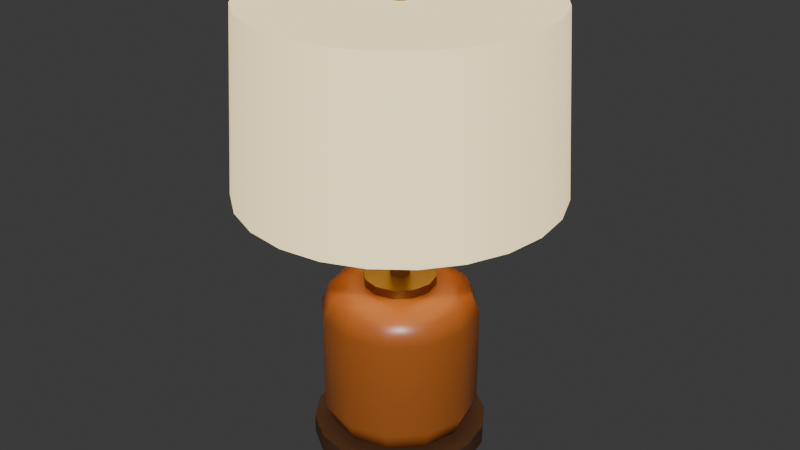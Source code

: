 # Source: lamp.blend  (saved by Blender 5.2.45; exported with 4.5.12 LTS)
import bpy
from mathutils import Matrix  # noqa: F401  (used for matrix-valued properties, if any)

bpy.ops.wm.read_factory_settings(use_empty=True)
scene = bpy.context.scene
scene.name = 'Scene'

# ---- materials (node trees are filled in below, after node groups)
mat_m_wood_dark = bpy.data.materials.new('M_Wood_Dark')
mat_m_wood_dark.diffuse_color = (0.06848, 0.02732, 0.009721, 1.0)
mat_m_ceramic_amber = bpy.data.materials.new('M_Ceramic_Amber')
mat_m_ceramic_amber.diffuse_color = (0.3564, 0.1022, 0.01938, 1.0)
mat_m_brass = bpy.data.materials.new('M_Brass')
mat_m_brass.diffuse_color = (0.3231, 0.1981, 0.04971, 1.0)
mat_m_shade_cream = bpy.data.materials.new('M_Shade_Cream')
mat_m_shade_cream.diffuse_color = (0.8714, 0.7157, 0.3916, 1.0)

# ---- material node trees
mat_m_wood_dark.use_nodes = True; mat_m_wood_dark.node_tree.nodes.clear()
_N = mat_m_wood_dark.node_tree.nodes; _L = mat_m_wood_dark.node_tree.links
n0 = _N.new('ShaderNodeBsdfPrincipled'); n0.name = 'Principled BSDF'; n0.location = (-200, 100)
n0.inputs[0].default_value = (0.06848, 0.02732, 0.009721, 1.0)
n0.inputs[2].default_value = 0.6
n0.inputs[10].default_value = 0.005
n1 = _N.new('ShaderNodeOutputMaterial'); n1.name = 'Material Output'; n1.location = (200, 100)
_L.new(n0.outputs[0], n1.inputs[0])
n1.is_active_output = True
mat_m_ceramic_amber.use_nodes = True; mat_m_ceramic_amber.node_tree.nodes.clear()
_N = mat_m_ceramic_amber.node_tree.nodes; _L = mat_m_ceramic_amber.node_tree.links
n0 = _N.new('ShaderNodeBsdfPrincipled'); n0.name = 'Principled BSDF'; n0.location = (-200, 100)
n0.inputs[0].default_value = (0.3564, 0.1022, 0.01938, 1.0)
n0.inputs[2].default_value = 0.35
n0.inputs[10].default_value = 0.005
n1 = _N.new('ShaderNodeOutputMaterial'); n1.name = 'Material Output'; n1.location = (200, 100)
_L.new(n0.outputs[0], n1.inputs[0])
n1.is_active_output = True
mat_m_brass.use_nodes = True; mat_m_brass.node_tree.nodes.clear()
_N = mat_m_brass.node_tree.nodes; _L = mat_m_brass.node_tree.links
n0 = _N.new('ShaderNodeBsdfPrincipled'); n0.name = 'Principled BSDF'; n0.location = (-200, 100)
n0.inputs[0].default_value = (0.3231, 0.1981, 0.04971, 1.0)
n0.inputs[1].default_value = 1.0
n0.inputs[2].default_value = 0.4
n0.inputs[10].default_value = 0.005
n1 = _N.new('ShaderNodeOutputMaterial'); n1.name = 'Material Output'; n1.location = (200, 100)
_L.new(n0.outputs[0], n1.inputs[0])
n1.is_active_output = True
mat_m_shade_cream.use_nodes = True; mat_m_shade_cream.node_tree.nodes.clear()
_N = mat_m_shade_cream.node_tree.nodes; _L = mat_m_shade_cream.node_tree.links
n0 = _N.new('ShaderNodeBsdfPrincipled'); n0.name = 'Principled BSDF'; n0.location = (-200, 100)
n0.inputs[0].default_value = (0.8714, 0.7157, 0.3916, 1.0)
n0.inputs[2].default_value = 0.8
n0.inputs[10].default_value = 0.005
n0.inputs[27].default_value = (0.8714, 0.7157, 0.3916, 1.0)
n0.inputs[28].default_value = 1.0
n1 = _N.new('ShaderNodeOutputMaterial'); n1.name = 'Material Output'; n1.location = (200, 100)
_L.new(n0.outputs[0], n1.inputs[0])
n1.is_active_output = True

# ---- world
world_world = bpy.data.worlds.new('World'); scene.world = world_world
world_world.use_nodes = True; world_world.node_tree.nodes.clear()
_N = world_world.node_tree.nodes; _L = world_world.node_tree.links
n0 = _N.new('ShaderNodeOutputWorld'); n0.name = 'World Output'; n0.location = (200, 100)
n1 = _N.new('ShaderNodeBackground'); n1.name = 'Background'; n1.location = (-200, 100)
n1.inputs[0].default_value = (0.05088, 0.05088, 0.05088, 1.0)
_L.new(n1.outputs[0], n0.inputs[0])
n0.is_active_output = True
world_world.color = (0.05088, 0.05088, 0.05088)
world_world.sun_shadow_jitter_overblur = 0.0

# ---- meshes
me_lp_foot = bpy.data.meshes.new('LP_Foot')
me_lp_foot.from_pydata([(0.0, 0.078, 0.0), (0.0, 0.078, 0.018), (0.02985, 0.07206, 0.0), (0.02985, 0.07206, 0.018), (0.05515, 0.05515, 0.0), (0.05515, 0.05515, 0.018), (0.07206, 0.02985, 0.0), (0.07206, 0.02985, 0.018), (0.078, 0.0, 0.0), (0.078, 0.0, 0.018), (0.07206, -0.02985, 0.0), (0.07206, -0.02985, 0.018), (0.05515, -0.05515, 0.0), (0.05515, -0.05515, 0.018), (0.02985, -0.07206, 0.0), (0.02985, -0.07206, 0.018), (0.0, -0.078, 0.0), (0.0, -0.078, 0.018), (-0.02985, -0.07206, 0.0), (-0.02985, -0.07206, 0.018), (-0.05515, -0.05515, 0.0), (-0.05515, -0.05515, 0.018), (-0.07206, -0.02985, 0.0), (-0.07206, -0.02985, 0.018), (-0.078, 0.0, 0.0), (-0.078, 0.0, 0.018), (-0.07206, 0.02985, 0.0), (-0.07206, 0.02985, 0.018), (-0.05515, 0.05515, 0.0), (-0.05515, 0.05515, 0.018), (-0.02985, 0.07206, 0.0), (-0.02985, 0.07206, 0.018)], [], [(0, 1, 3, 2), (2, 3, 5, 4), (4, 5, 7, 6), (6, 7, 9, 8), (8, 9, 11, 10), (10, 11, 13, 12), (12, 13, 15, 14), (14, 15, 17, 16), (16, 17, 19, 18), (18, 19, 21, 20), (20, 21, 23, 22), (22, 23, 25, 24), (24, 25, 27, 26), (26, 27, 29, 28), (3, 1, 31, 29, 27, 25, 23, 21, 19, 17, 15, 13, 11, 9, 7, 5), (28, 29, 31, 30), (30, 31, 1, 0), (0, 2, 4, 6, 8, 10, 12, 14, 16, 18, 20, 22, 24, 26, 28, 30)])
me_lp_foot.polygons.foreach_set('use_smooth', [True] * 18)
_k = set([(0, 2), (0, 30), (1, 3), (1, 31), (2, 4), (3, 5), (4, 6), (5, 7), (6, 8), (7, 9), (8, 10), (9, 11), (10, 12), (11, 13), (12, 14), (13, 15), (14, 16), (15, 17), (16, 18), (17, 19), (18, 20), (19, 21), (20, 22), (21, 23), (22, 24), (23, 25), (24, 26), (25, 27), (26, 28), (27, 29), (28, 30), (29, 31)])
me_lp_foot.attributes.new('sharp_edge', 'BOOLEAN', 'EDGE').data.foreach_set('value', [ (min(e.vertices), max(e.vertices)) in _k for e in me_lp_foot.edges])
me_lp_foot.materials.append(mat_m_wood_dark)
me_lp_foot.update()
me_lp_foot.normals_split_custom_set([tuple(v) for v in zip(*[iter([0.0, 1.0, 0.0, 0.0, 1.0, 0.0, 0.3827, 0.9239, 0.0, 0.3827, 0.9239, 0.0, 0.3827, 0.9239, 0.0, 0.3827, 0.9239, 0.0, 0.7071, 0.7071, 0.0, 0.7071, 0.7071, 0.0, 0.7071, 0.7071, 0.0, 0.7071, 0.7071, 0.0, 0.9239, 0.3827, 0.0, 0.9239, 0.3827, 0.0, 0.9239, 0.3827, 0.0, 0.9239, 0.3827, 0.0, 1.0, 0.0, 0.0, 1.0, 0.0, 0.0, 1.0, 0.0, 0.0, 1.0, 0.0, 0.0, 0.9239, -0.3827, 0.0, 0.9239, -0.3827, 0.0, 0.9239, -0.3827, 0.0, 0.9239, -0.3827, 0.0, 0.7071, -0.7071, 0.0, 0.7071, -0.7071, 0.0, 0.7071, -0.7071, 0.0, 0.7071, -0.7071, 0.0, 0.3827, -0.9239, 0.0, 0.3827, -0.9239, 0.0, 0.3827, -0.9239, 0.0, 0.3827, -0.9239, 0.0, 0.0, -1.0, 0.0, 0.0, -1.0, 0.0, 0.0, -1.0, 0.0, 0.0, -1.0, 0.0, -0.3827, -0.9239, 0.0, -0.3827, -0.9239, 0.0, -0.3827, -0.9239, 0.0, -0.3827, -0.9239, 0.0, -0.7071, -0.7071, 0.0, -0.7071, -0.7071, 0.0, -0.7071, -0.7071, 0.0, -0.7071, -0.7071, 0.0, -0.9239, -0.3827, 0.0, -0.9239, -0.3827, 0.0, -0.9239, -0.3827, 0.0, -0.9239, -0.3827, 0.0, -1.0, 0.0, 0.0, -1.0, 0.0, 0.0, -1.0, 0.0, 0.0, -1.0, 0.0, 0.0, -0.9239, 0.3827, 0.0, -0.9239, 0.3827, 0.0, -0.9239, 0.3827, 0.0, -0.9239, 0.3827, 0.0, -0.7071, 0.7071, 0.0, -0.7071, 0.7071, 0.0, 0.0, 0.0, 1.0, 0.0, 0.0, 1.0, 0.0, 0.0, 1.0, 0.0, 0.0, 1.0, 0.0, 0.0, 1.0, 0.0, 0.0, 1.0, 0.0, 0.0, 1.0, 0.0, 0.0, 1.0, 0.0, 0.0, 1.0, 0.0, 0.0, 1.0, 0.0, 0.0, 1.0, 0.0, 0.0, 1.0, 0.0, 0.0, 1.0, 0.0, 0.0, 1.0, 0.0, 0.0, 1.0, 0.0, 0.0, 1.0, -0.7071, 0.7071, 0.0, -0.7071, 0.7071, 0.0, -0.3827, 0.9239, 0.0, -0.3827, 0.9239, 0.0, -0.3827, 0.9239, 0.0, -0.3827, 0.9239, 0.0, 0.0, 1.0, 0.0, 0.0, 1.0, 0.0, 0.0, 0.0, -1.0, 0.0, 0.0, -1.0, 0.0, 0.0, -1.0, 0.0, 0.0, -1.0, 0.0, 0.0, -1.0, 0.0, 0.0, -1.0, 0.0, 0.0, -1.0, 0.0, 0.0, -1.0, 0.0, 0.0, -1.0, 0.0, 0.0, -1.0, 0.0, 0.0, -1.0, 0.0, 0.0, -1.0, 0.0, 0.0, -1.0, 0.0, 0.0, -1.0, 0.0, 0.0, -1.0, 0.0, 0.0, -1.0])] * 3)])
me_lp_base = bpy.data.meshes.new('LP_Base')
me_lp_base.from_pydata([(0.0, 0.07, 0.025), (4.657e-10, 0.04412, 0.0), (1.746e-10, 0.06242, 0.007322), (-4.657e-10, 0.04412, 0.14), (0.0, 0.07, 0.115), (-1.746e-10, 0.06242, 0.1327), (0.02206, 0.03821, 0.0), (0.035, 0.06062, 0.025), (0.03121, 0.05406, 0.007322), (0.02206, 0.03821, 0.14), (0.035, 0.06062, 0.115), (0.03121, 0.05406, 0.1327), (0.03821, 0.02206, 0.0), (0.06062, 0.035, 0.025), (0.05406, 0.03121, 0.007322), (0.03821, 0.02206, 0.14), (0.06062, 0.035, 0.115), (0.05406, 0.03121, 0.1327), (0.04412, -4.657e-10, 0.0), (0.07, 0.0, 0.025), (0.06242, -1.746e-10, 0.007322), (0.04412, 4.657e-10, 0.14), (0.07, 0.0, 0.115), (0.06242, 1.746e-10, 0.1327), (0.03821, -0.02206, 0.0), (0.06062, -0.035, 0.025), (0.05406, -0.03121, 0.007322), (0.03821, -0.02206, 0.14), (0.06062, -0.035, 0.115), (0.05406, -0.03121, 0.1327), (0.02206, -0.03821, 0.0), (0.035, -0.06062, 0.025), (0.03121, -0.05406, 0.007322), (0.02206, -0.03821, 0.14), (0.035, -0.06062, 0.115), (0.03121, -0.05406, 0.1327), (-4.657e-10, -0.04412, 0.0), (0.0, -0.07, 0.025), (-1.746e-10, -0.06242, 0.007322), (4.657e-10, -0.04412, 0.14), (0.0, -0.07, 0.115), (1.746e-10, -0.06242, 0.1327), (-0.02206, -0.03821, 0.0), (-0.035, -0.06062, 0.025), (-0.03121, -0.05406, 0.007322), (-0.02206, -0.03821, 0.14), (-0.035, -0.06062, 0.115), (-0.03121, -0.05406, 0.1327), (-0.03821, -0.02206, 0.0), (-0.06062, -0.035, 0.025), (-0.05406, -0.03121, 0.007322), (-0.03821, -0.02206, 0.14), (-0.06062, -0.035, 0.115), (-0.05406, -0.03121, 0.1327), (-0.04412, 4.657e-10, 0.0), (-0.07, 0.0, 0.025), (-0.06242, 1.746e-10, 0.007322), (-0.04412, -4.657e-10, 0.14), (-0.07, 0.0, 0.115), (-0.06242, -1.746e-10, 0.1327), (-0.03821, 0.02206, 0.0), (-0.06062, 0.035, 0.025), (-0.05406, 0.03121, 0.007322), (-0.03821, 0.02206, 0.14), (-0.06062, 0.035, 0.115), (-0.05406, 0.03121, 0.1327), (-0.02206, 0.03821, 0.0), (-0.035, 0.06062, 0.025), (-0.03121, 0.05406, 0.007322), (-0.02206, 0.03821, 0.14), (-0.035, 0.06062, 0.115), (-0.03121, 0.05406, 0.1327)], [], [(32, 38, 36, 30), (22, 16, 17, 23), (40, 34, 35, 41), (14, 20, 18, 12), (35, 29, 27, 33), (13, 19, 20, 14), (34, 28, 29, 35), (17, 11, 9, 15), (26, 32, 30, 24), (16, 10, 11, 17), (25, 31, 32, 26), (8, 14, 12, 6), (29, 23, 21, 27), (7, 13, 14, 8), (28, 22, 23, 29), (11, 5, 3, 9), (20, 26, 24, 18), (10, 4, 5, 11), (19, 25, 26, 20), (2, 8, 6, 1), (0, 7, 8, 2), (31, 37, 38, 32), (23, 17, 15, 21), (41, 35, 33, 39), (37, 43, 44, 38), (38, 44, 42, 36), (46, 40, 41, 47), (47, 41, 39, 45), (43, 49, 50, 44), (44, 50, 48, 42), (52, 46, 47, 53), (53, 47, 45, 51), (49, 55, 56, 50), (50, 56, 54, 48), (58, 52, 53, 59), (59, 53, 51, 57), (55, 61, 62, 56), (56, 62, 60, 54), (64, 58, 59, 65), (65, 59, 57, 63), (61, 67, 68, 62), (62, 68, 66, 60), (70, 64, 65, 71), (71, 65, 63, 69), (67, 0, 2, 68), (68, 2, 1, 66), (4, 70, 71, 5), (5, 71, 69, 3), (1, 6, 12, 18, 24, 30, 36, 42, 48, 54, 60, 66), (0, 4, 10, 7), (67, 70, 4, 0), (9, 3, 69, 63, 57, 51, 45, 39, 33, 27, 21, 15), (7, 10, 16, 13), (13, 16, 22, 19), (19, 22, 28, 25), (25, 28, 34, 31), (31, 34, 40, 37), (37, 40, 46, 43), (43, 46, 52, 49), (49, 52, 58, 55), (55, 58, 64, 61), (61, 64, 70, 67)])
me_lp_base.polygons.foreach_set('use_smooth', [True] * 62)
me_lp_base.materials.append(mat_m_ceramic_amber)
me_lp_base.update()
me_lp_base.normals_split_custom_set([tuple(v) for v in zip(*[iter([0.3632, -0.629, -0.6874, -1.921e-08, -0.7263, -0.6874, 6.299e-06, -0.0572, -0.9984, 0.02862, -0.04953, -0.9984, 0.9977, -2.584e-06, 0.06707, 0.8641, 0.4989, 0.06707, 0.629, 0.3632, 0.6874, 0.7263, -2.725e-07, 0.6874, -2.563e-06, -0.9977, 0.06707, 0.4989, -0.8641, 0.06707, 0.3631, -0.629, 0.6874, -2.234e-07, -0.7263, 0.6874, 0.629, 0.3632, -0.6874, 0.7263, -4.441e-11, -0.6874, 0.0572, 6.311e-06, -0.9984, 0.04953, 0.02862, -0.9984, 0.3631, -0.629, 0.6874, 0.629, -0.3632, 0.6874, 0.04954, -0.02861, 0.9984, 0.02859, -0.04955, 0.9984, 0.8641, 0.4989, -0.06707, 0.9977, -1.235e-05, -0.06707, 0.7263, -4.441e-11, -0.6874, 0.629, 0.3632, -0.6874, 0.4989, -0.8641, 0.06707, 0.8641, -0.4989, 0.06707, 0.629, -0.3632, 0.6874, 0.3631, -0.629, 0.6874, 0.629, 0.3632, 0.6874, 0.3632, 0.629, 0.6874, 0.02861, 0.04954, 0.9984, 0.04955, 0.02859, 0.9984, 0.629, -0.3632, -0.6873, 0.3632, -0.629, -0.6874, 0.02862, -0.04953, -0.9984, 0.04956, -0.02856, -0.9984, 0.8641, 0.4989, 0.06707, 0.4989, 0.8641, 0.06707, 0.3632, 0.629, 0.6874, 0.629, 0.3632, 0.6874, 0.8641, -0.4989, -0.06707, 0.4989, -0.8641, -0.06707, 0.3632, -0.629, -0.6874, 0.629, -0.3632, -0.6873, 0.3631, 0.629, -0.6874, 0.629, 0.3632, -0.6874, 0.04953, 0.02862, -0.9984, 0.02856, 0.04956, -0.9984, 0.629, -0.3632, 0.6874, 0.7263, -2.725e-07, 0.6874, 0.0572, -6.307e-06, 0.9984, 0.04954, -0.02861, 0.9984, 0.4989, 0.8641, -0.06707, 0.8641, 0.4989, -0.06707, 0.629, 0.3632, -0.6874, 0.3631, 0.629, -0.6874, 0.8641, -0.4989, 0.06707, 0.9977, -2.584e-06, 0.06707, 0.7263, -2.725e-07, 0.6874, 0.629, -0.3632, 0.6874, 0.3632, 0.629, 0.6874, -3.838e-08, 0.7263, 0.6874, 6.255e-06, 0.0572, 0.9984, 0.02861, 0.04954, 0.9984, 0.7263, -4.441e-11, -0.6874, 0.629, -0.3632, -0.6873, 0.04956, -0.02856, -0.9984, 0.0572, 6.311e-06, -0.9984, 0.4989, 0.8641, 0.06707, -1.237e-05, 0.9977, 0.06707, -3.838e-08, 0.7263, 0.6874, 0.3632, 0.629, 0.6874, 0.9977, -1.235e-05, -0.06707, 0.8641, -0.4989, -0.06707, 0.629, -0.3632, -0.6873, 0.7263, -4.441e-11, -0.6874, -2.015e-07, 0.7263, -0.6874, 0.3631, 0.629, -0.6874, 0.02856, 0.04956, -0.9984, -4.686e-05, 0.0572, -0.9984, -2.577e-06, 0.9977, -0.06707, 0.4989, 0.8641, -0.06707, 0.3631, 0.629, -0.6874, -2.015e-07, 0.7263, -0.6874, 0.4989, -0.8641, -0.06707, -1.235e-05, -0.9977, -0.06707, -1.921e-08, -0.7263, -0.6874, 0.3632, -0.629, -0.6874, 0.7263, -2.725e-07, 0.6874, 0.629, 0.3632, 0.6874, 0.04955, 0.02859, 0.9984, 0.0572, -6.307e-06, 0.9984, -2.234e-07, -0.7263, 0.6874, 0.3631, -0.629, 0.6874, 0.02859, -0.04955, 0.9984, -1.568e-05, -0.0572, 0.9984, -1.235e-05, -0.9977, -0.06707, -0.4989, -0.8641, -0.06707, -0.3632, -0.629, -0.6874, -1.921e-08, -0.7263, -0.6874, -1.921e-08, -0.7263, -0.6874, -0.3632, -0.629, -0.6874, -0.0286, -0.04954, -0.9984, 6.299e-06, -0.0572, -0.9984, -0.4989, -0.8641, 0.06707, -2.563e-06, -0.9977, 0.06707, -2.234e-07, -0.7263, 0.6874, -0.3631, -0.629, 0.6874, -0.3631, -0.629, 0.6874, -2.234e-07, -0.7263, 0.6874, -1.568e-05, -0.0572, 0.9984, -0.02864, -0.04952, 0.9984, -0.4989, -0.8641, -0.06707, -0.8641, -0.4989, -0.06707, -0.629, -0.3632, -0.6874, -0.3632, -0.629, -0.6874, -0.3632, -0.629, -0.6874, -0.629, -0.3632, -0.6874, -0.04954, -0.02861, -0.9984, -0.0286, -0.04954, -0.9984, -0.8641, -0.4989, 0.06707, -0.4989, -0.8641, 0.06707, -0.3631, -0.629, 0.6874, -0.629, -0.3632, 0.6874, -0.629, -0.3632, 0.6874, -0.3631, -0.629, 0.6874, -0.02864, -0.04952, 0.9984, -0.04955, -0.02859, 0.9984, -0.8641, -0.4989, -0.06707, -0.9977, 1.235e-05, -0.06707, -0.7263, 2.14e-07, -0.6874, -0.629, -0.3632, -0.6874, -0.629, -0.3632, -0.6874, -0.7263, 2.14e-07, -0.6874, -0.0572, -6.311e-06, -0.9984, -0.04954, -0.02861, -0.9984, -0.9977, 2.584e-06, 0.06707, -0.8641, -0.4989, 0.06707, -0.629, -0.3632, 0.6874, -0.7263, 2.725e-07, 0.6874, -0.7263, 2.725e-07, 0.6874, -0.629, -0.3632, 0.6874, -0.04955, -0.02859, 0.9984, -0.0572, 1.563e-05, 0.9984, -0.9977, 1.235e-05, -0.06707, -0.8641, 0.4989, -0.06707, -0.629, 0.3632, -0.6873, -0.7263, 2.14e-07, -0.6874, -0.7263, 2.14e-07, -0.6874, -0.629, 0.3632, -0.6873, -0.04954, 0.0286, -0.9984, -0.0572, -6.311e-06, -0.9984, -0.8641, 0.4989, 0.06707, -0.9977, 2.584e-06, 0.06707, -0.7263, 2.725e-07, 0.6874, -0.629, 0.3632, 0.6874, -0.629, 0.3632, 0.6874, -0.7263, 2.725e-07, 0.6874, -0.0572, 1.563e-05, 0.9984, -0.04956, 0.02856, 0.9984, -0.8641, 0.4989, -0.06707, -0.4989, 0.8641, -0.06707, -0.3632, 0.629, -0.6874, -0.629, 0.3632, -0.6873, -0.629, 0.3632, -0.6873, -0.3632, 0.629, -0.6874, -0.02861, 0.04954, -0.9984, -0.04954, 0.0286, -0.9984, -0.4989, 0.8641, 0.06707, -0.8641, 0.4989, 0.06707, -0.629, 0.3632, 0.6874, -0.3632, 0.629, 0.6874, -0.3632, 0.629, 0.6874, -0.629, 0.3632, 0.6874, -0.04956, 0.02856, 0.9984, -0.02859, 0.04955, 0.9984, -0.4989, 0.8641, -0.06707, -2.577e-06, 0.9977, -0.06707, -2.015e-07, 0.7263, -0.6874, -0.3632, 0.629, -0.6874, -0.3632, 0.629, -0.6874, -2.015e-07, 0.7263, -0.6874, -4.686e-05, 0.0572, -0.9984, -0.02861, 0.04954, -0.9984, -1.237e-05, 0.9977, 0.06707, -0.4989, 0.8641, 0.06707, -0.3632, 0.629, 0.6874, -3.838e-08, 0.7263, 0.6874, -3.838e-08, 0.7263, 0.6874, -0.3632, 0.629, 0.6874, -0.02859, 0.04955, 0.9984, 6.255e-06, 0.0572, 0.9984, -4.686e-05, 0.0572, -0.9984, 0.02856, 0.04956, -0.9984, 0.04953, 0.02862, -0.9984, 0.0572, 6.311e-06, -0.9984, 0.04956, -0.02856, -0.9984, 0.02862, -0.04953, -0.9984, 6.299e-06, -0.0572, -0.9984, -0.0286, -0.04954, -0.9984, -0.04954, -0.02861, -0.9984, -0.0572, -6.311e-06, -0.9984, -0.04954, 0.0286, -0.9984, -0.02861, 0.04954, -0.9984, -2.577e-06, 0.9977, -0.06707, -1.237e-05, 0.9977, 0.06707, 0.4989, 0.8641, 0.06707, 0.4989, 0.8641, -0.06707, -0.4989, 0.8641, -0.06707, -0.4989, 0.8641, 0.06707, -1.237e-05, 0.9977, 0.06707, -2.577e-06, 0.9977, -0.06707, 0.02861, 0.04954, 0.9984, 6.255e-06, 0.0572, 0.9984, -0.02859, 0.04955, 0.9984, -0.04956, 0.02856, 0.9984, -0.0572, 1.563e-05, 0.9984, -0.04955, -0.02859, 0.9984, -0.02864, -0.04952, 0.9984, -1.568e-05, -0.0572, 0.9984, 0.02859, -0.04955, 0.9984, 0.04954, -0.02861, 0.9984, 0.0572, -6.307e-06, 0.9984, 0.04955, 0.02859, 0.9984, 0.4989, 0.8641, -0.06707, 0.4989, 0.8641, 0.06707, 0.8641, 0.4989, 0.06707, 0.8641, 0.4989, -0.06707, 0.8641, 0.4989, -0.06707, 0.8641, 0.4989, 0.06707, 0.9977, -2.584e-06, 0.06707, 0.9977, -1.235e-05, -0.06707, 0.9977, -1.235e-05, -0.06707, 0.9977, -2.584e-06, 0.06707, 0.8641, -0.4989, 0.06707, 0.8641, -0.4989, -0.06707, 0.8641, -0.4989, -0.06707, 0.8641, -0.4989, 0.06707, 0.4989, -0.8641, 0.06707, 0.4989, -0.8641, -0.06707, 0.4989, -0.8641, -0.06707, 0.4989, -0.8641, 0.06707, -2.563e-06, -0.9977, 0.06707, -1.235e-05, -0.9977, -0.06707, -1.235e-05, -0.9977, -0.06707, -2.563e-06, -0.9977, 0.06707, -0.4989, -0.8641, 0.06707, -0.4989, -0.8641, -0.06707, -0.4989, -0.8641, -0.06707, -0.4989, -0.8641, 0.06707, -0.8641, -0.4989, 0.06707, -0.8641, -0.4989, -0.06707, -0.8641, -0.4989, -0.06707, -0.8641, -0.4989, 0.06707, -0.9977, 2.584e-06, 0.06707, -0.9977, 1.235e-05, -0.06707, -0.9977, 1.235e-05, -0.06707, -0.9977, 2.584e-06, 0.06707, -0.8641, 0.4989, 0.06707, -0.8641, 0.4989, -0.06707, -0.8641, 0.4989, -0.06707, -0.8641, 0.4989, 0.06707, -0.4989, 0.8641, 0.06707, -0.4989, 0.8641, -0.06707])] * 3)])
me_lp_collar = bpy.data.meshes.new('LP_Collar')
me_lp_collar.from_pydata([(0.0, 0.032, 0.0), (0.0, 0.032, 0.008), (0.016, 0.02771, 0.0), (0.016, 0.02771, 0.008), (0.02771, 0.016, 0.0), (0.02771, 0.016, 0.008), (0.032, 0.0, 0.0), (0.032, 0.0, 0.008), (0.02771, -0.016, 0.0), (0.02771, -0.016, 0.008), (0.016, -0.02771, 0.0), (0.016, -0.02771, 0.008), (0.0, -0.032, 0.0), (0.0, -0.032, 0.008), (-0.016, -0.02771, 0.0), (-0.016, -0.02771, 0.008), (-0.02771, -0.016, 0.0), (-0.02771, -0.016, 0.008), (-0.032, 0.0, 0.0), (-0.032, 0.0, 0.008), (-0.02771, 0.016, 0.0), (-0.02771, 0.016, 0.008), (-0.016, 0.02771, 0.0), (-0.016, 0.02771, 0.008)], [], [(0, 1, 3, 2), (2, 3, 5, 4), (4, 5, 7, 6), (6, 7, 9, 8), (8, 9, 11, 10), (10, 11, 13, 12), (12, 13, 15, 14), (14, 15, 17, 16), (16, 17, 19, 18), (18, 19, 21, 20), (3, 1, 23, 21, 19, 17, 15, 13, 11, 9, 7, 5), (20, 21, 23, 22), (22, 23, 1, 0), (0, 2, 4, 6, 8, 10, 12, 14, 16, 18, 20, 22)])
me_lp_collar.polygons.foreach_set('use_smooth', [True] * 14)
_k = set([(0, 2), (0, 22), (1, 3), (1, 23), (2, 4), (3, 5), (4, 6), (5, 7), (6, 8), (7, 9), (8, 10), (9, 11), (10, 12), (11, 13), (12, 14), (13, 15), (14, 16), (15, 17), (16, 18), (17, 19), (18, 20), (19, 21), (20, 22), (21, 23)])
me_lp_collar.attributes.new('sharp_edge', 'BOOLEAN', 'EDGE').data.foreach_set('value', [ (min(e.vertices), max(e.vertices)) in _k for e in me_lp_collar.edges])
me_lp_collar.materials.append(mat_m_brass)
me_lp_collar.update()
me_lp_collar.normals_split_custom_set([tuple(v) for v in zip(*[iter([0.0, 1.0, 0.0, 0.0, 1.0, 0.0, 0.5, 0.866, 0.0, 0.5, 0.866, 0.0, 0.5, 0.866, 0.0, 0.5, 0.866, 0.0, 0.866, 0.5, 0.0, 0.866, 0.5, 0.0, 0.866, 0.5, 0.0, 0.866, 0.5, 0.0, 1.0, 0.0, 0.0, 1.0, 0.0, 0.0, 1.0, 0.0, 0.0, 1.0, 0.0, 0.0, 0.866, -0.5, 0.0, 0.866, -0.5, 0.0, 0.866, -0.5, 0.0, 0.866, -0.5, 0.0, 0.5, -0.866, 0.0, 0.5, -0.866, 0.0, 0.5, -0.866, 0.0, 0.5, -0.866, 0.0, 0.0, -1.0, 0.0, 0.0, -1.0, 0.0, 0.0, -1.0, 0.0, 0.0, -1.0, 0.0, -0.5, -0.866, 0.0, -0.5, -0.866, 0.0, -0.5, -0.866, 0.0, -0.5, -0.866, 0.0, -0.866, -0.5, 0.0, -0.866, -0.5, 0.0, -0.866, -0.5, 0.0, -0.866, -0.5, 0.0, -1.0, 0.0, 0.0, -1.0, 0.0, 0.0, -1.0, 0.0, 0.0, -1.0, 0.0, 0.0, -0.866, 0.5, 0.0, -0.866, 0.5, 0.0, 0.0, 0.0, 1.0, 0.0, 0.0, 1.0, 0.0, 0.0, 1.0, 0.0, 0.0, 1.0, 0.0, 0.0, 1.0, 0.0, 0.0, 1.0, 0.0, 0.0, 1.0, 0.0, 0.0, 1.0, 0.0, 0.0, 1.0, 0.0, 0.0, 1.0, 0.0, 0.0, 1.0, 0.0, 0.0, 1.0, -0.866, 0.5, 0.0, -0.866, 0.5, 0.0, -0.5, 0.866, 0.0, -0.5, 0.866, 0.0, -0.5, 0.866, 0.0, -0.5, 0.866, 0.0, 0.0, 1.0, 0.0, 0.0, 1.0, 0.0, 0.0, 0.0, -1.0, 0.0, 0.0, -1.0, 0.0, 0.0, -1.0, 0.0, 0.0, -1.0, 0.0, 0.0, -1.0, 0.0, 0.0, -1.0, 0.0, 0.0, -1.0, 0.0, 0.0, -1.0, 0.0, 0.0, -1.0, 0.0, 0.0, -1.0, 0.0, 0.0, -1.0, 0.0, 0.0, -1.0])] * 3)])
me_lp_neck = bpy.data.meshes.new('LP_Neck')
me_lp_neck.from_pydata([(0.0, 0.009, 0.0), (0.0, 0.009, 0.26), (0.0045, 0.007794, 0.0), (0.0045, 0.007794, 0.26), (0.007794, 0.0045, 0.0), (0.007794, 0.0045, 0.26), (0.009, 0.0, 0.0), (0.009, 0.0, 0.26), (0.007794, -0.0045, 0.0), (0.007794, -0.0045, 0.26), (0.0045, -0.007794, 0.0), (0.0045, -0.007794, 0.26), (0.0, -0.009, 0.0), (0.0, -0.009, 0.26), (-0.0045, -0.007794, 0.0), (-0.0045, -0.007794, 0.26), (-0.007794, -0.0045, 0.0), (-0.007794, -0.0045, 0.26), (-0.009, 0.0, 0.0), (-0.009, 0.0, 0.26), (-0.007794, 0.0045, 0.0), (-0.007794, 0.0045, 0.26), (-0.0045, 0.007794, 0.0), (-0.0045, 0.007794, 0.26)], [], [(0, 1, 3, 2), (2, 3, 5, 4), (4, 5, 7, 6), (6, 7, 9, 8), (8, 9, 11, 10), (10, 11, 13, 12), (12, 13, 15, 14), (14, 15, 17, 16), (16, 17, 19, 18), (18, 19, 21, 20), (3, 1, 23, 21, 19, 17, 15, 13, 11, 9, 7, 5), (20, 21, 23, 22), (22, 23, 1, 0), (0, 2, 4, 6, 8, 10, 12, 14, 16, 18, 20, 22)])
me_lp_neck.polygons.foreach_set('use_smooth', [True] * 14)
_k = set([(0, 2), (0, 22), (1, 3), (1, 23), (2, 4), (3, 5), (4, 6), (5, 7), (6, 8), (7, 9), (8, 10), (9, 11), (10, 12), (11, 13), (12, 14), (13, 15), (14, 16), (15, 17), (16, 18), (17, 19), (18, 20), (19, 21), (20, 22), (21, 23)])
me_lp_neck.attributes.new('sharp_edge', 'BOOLEAN', 'EDGE').data.foreach_set('value', [ (min(e.vertices), max(e.vertices)) in _k for e in me_lp_neck.edges])
me_lp_neck.materials.append(mat_m_brass)
me_lp_neck.update()
me_lp_bulb = bpy.data.meshes.new('LP_Bulb')
me_lp_bulb.from_pydata([(0.0, 0.0, 0.032), (0.0, 0.0, -0.032), (0.016, 0.016, 0.02263), (0.02263, 0.02263, 0.0), (0.016, 0.016, -0.02263), (0.02263, 0.0, 0.02263), (0.032, 0.0, 0.0), (0.02263, 0.0, -0.02263), (0.016, -0.016, 0.02263), (0.02263, -0.02263, 0.0), (0.016, -0.016, -0.02263), (0.0, -0.02263, 0.02263), (0.0, -0.032, 0.0), (0.0, -0.02263, -0.02263), (-0.016, -0.016, 0.02263), (-0.02263, -0.02263, 0.0), (-0.016, -0.016, -0.02263), (-0.02263, 0.0, 0.02263), (-0.032, 0.0, 0.0), (-0.02263, 0.0, -0.02263), (-0.016, 0.016, 0.02263), (-0.02263, 0.02263, 0.0), (-0.016, 0.016, -0.02263), (0.0, 0.02263, 0.02263), (0.0, 0.032, 0.0), (0.0, 0.02263, -0.02263)], [], [(1, 25, 4), (24, 23, 2, 3), (25, 24, 3, 4), (23, 0, 2), (1, 4, 7), (3, 2, 5, 6), (4, 3, 6, 7), (2, 0, 5), (1, 7, 10), (6, 5, 8, 9), (7, 6, 9, 10), (5, 0, 8), (1, 10, 13), (9, 8, 11, 12), (10, 9, 12, 13), (8, 0, 11), (11, 0, 14), (1, 13, 16), (12, 11, 14, 15), (13, 12, 15, 16), (16, 15, 18, 19), (14, 0, 17), (1, 16, 19), (15, 14, 17, 18), (19, 18, 21, 22), (17, 0, 20), (1, 19, 22), (18, 17, 20, 21), (22, 21, 24, 25), (20, 0, 23), (1, 22, 25), (21, 20, 23, 24)])
me_lp_bulb.polygons.foreach_set('use_smooth', [True] * 32)
me_lp_bulb.materials.append(mat_m_shade_cream)
me_lp_bulb.update()
me_lp_shade = bpy.data.meshes.new('LP_Shade')
me_lp_shade.from_pydata([(0.0, 0.14, 0.0), (0.0, 0.13, 0.16), (0.03623, 0.1352, 0.0), (0.03365, 0.1256, 0.16), (0.07, 0.1212, 0.0), (0.065, 0.1126, 0.16), (0.09899, 0.09899, 0.0), (0.09192, 0.09192, 0.16), (0.1212, 0.07, 0.0), (0.1126, 0.065, 0.16), (0.1352, 0.03623, 0.0), (0.1256, 0.03365, 0.16), (0.14, 0.0, 0.0), (0.13, 0.0, 0.16), (0.1352, -0.03623, 0.0), (0.1256, -0.03365, 0.16), (0.1212, -0.07, 0.0), (0.1126, -0.065, 0.16), (0.09899, -0.09899, 0.0), (0.09192, -0.09192, 0.16), (0.07, -0.1212, 0.0), (0.065, -0.1126, 0.16), (0.03623, -0.1352, 0.0), (0.03365, -0.1256, 0.16), (0.0, -0.14, 0.0), (0.0, -0.13, 0.16), (-0.03623, -0.1352, 0.0), (-0.03365, -0.1256, 0.16), (-0.07, -0.1212, 0.0), (-0.065, -0.1126, 0.16), (-0.09899, -0.09899, 0.0), (-0.09192, -0.09192, 0.16), (-0.1212, -0.07, 0.0), (-0.1126, -0.065, 0.16), (-0.1352, -0.03623, 0.0), (-0.1256, -0.03365, 0.16), (-0.14, 0.0, 0.0), (-0.13, 0.0, 0.16), (-0.1352, 0.03623, 0.0), (-0.1256, 0.03365, 0.16), (-0.1212, 0.07, 0.0), (-0.1126, 0.065, 0.16), (-0.09899, 0.09899, 0.0), (-0.09192, 0.09192, 0.16), (-0.07, 0.1212, 0.0), (-0.065, 0.1126, 0.16), (-0.03623, 0.1352, 0.0), (-0.03365, 0.1256, 0.16)], [], [(0, 1, 3, 2), (2, 3, 5, 4), (4, 5, 7, 6), (6, 7, 9, 8), (8, 9, 11, 10), (10, 11, 13, 12), (12, 13, 15, 14), (14, 15, 17, 16), (16, 17, 19, 18), (18, 19, 21, 20), (20, 21, 23, 22), (22, 23, 25, 24), (24, 25, 27, 26), (26, 27, 29, 28), (28, 29, 31, 30), (30, 31, 33, 32), (32, 33, 35, 34), (34, 35, 37, 36), (36, 37, 39, 38), (38, 39, 41, 40), (40, 41, 43, 42), (42, 43, 45, 44), (3, 1, 47, 45, 43, 41, 39, 37, 35, 33, 31, 29, 27, 25, 23, 21, 19, 17, 15, 13, 11, 9, 7, 5), (44, 45, 47, 46), (46, 47, 1, 0)])
me_lp_shade.polygons.foreach_set('use_smooth', [True] * 25)
_k = set([(1, 3), (1, 47), (3, 5), (5, 7), (7, 9), (9, 11), (11, 13), (13, 15), (15, 17), (17, 19), (19, 21), (21, 23), (23, 25), (25, 27), (27, 29), (29, 31), (31, 33), (33, 35), (35, 37), (37, 39), (39, 41), (41, 43), (43, 45), (45, 47)])
me_lp_shade.attributes.new('sharp_edge', 'BOOLEAN', 'EDGE').data.foreach_set('value', [ (min(e.vertices), max(e.vertices)) in _k for e in me_lp_shade.edges])
me_lp_shade.materials.append(mat_m_shade_cream)
me_lp_shade.update()

# ---- objects
ob_bedsidelamp = bpy.data.objects.new('BedsideLamp', None)
ob_lp_foot = bpy.data.objects.new('LP_Foot', me_lp_foot)
ob_lp_base = bpy.data.objects.new('LP_Base', me_lp_base)
ob_lp_collar = bpy.data.objects.new('LP_Collar', me_lp_collar)
ob_lp_neck = bpy.data.objects.new('LP_Neck', me_lp_neck)
ob_lp_bulb = bpy.data.objects.new('LP_Bulb', me_lp_bulb)
ob_lp_shade = bpy.data.objects.new('LP_Shade', me_lp_shade)

# ---- transforms, parenting, visibility, modifiers, constraints
ob_bedsidelamp.location = (0.0, 0.0, 0.0)
ob_bedsidelamp.empty_display_size = 0.05
ob_lp_foot.parent = ob_bedsidelamp
ob_lp_foot.location = (0.0, 0.0, 0.0)
ob_lp_base.parent = ob_bedsidelamp
ob_lp_base.location = (0.0, 0.0, 0.016)
ob_lp_collar.parent = ob_bedsidelamp
ob_lp_collar.location = (0.0, 0.0, 0.156)
ob_lp_neck.parent = ob_bedsidelamp
ob_lp_neck.location = (0.0, 0.0, 0.16)
ob_lp_bulb.parent = ob_bedsidelamp
ob_lp_bulb.location = (0.0, 0.0, 0.29)
ob_lp_shade.parent = ob_bedsidelamp
ob_lp_shade.location = (0.0, 0.0, 0.245)

# ---- collection membership
scene.collection.objects.link(ob_bedsidelamp)
scene.collection.objects.link(ob_lp_foot)
scene.collection.objects.link(ob_lp_base)
scene.collection.objects.link(ob_lp_collar)
scene.collection.objects.link(ob_lp_neck)
scene.collection.objects.link(ob_lp_bulb)
scene.collection.objects.link(ob_lp_shade)

# ---- scene / render settings (as saved in the file)
scene.frame_start = 1; scene.frame_end = 250; scene.frame_set(1)
scene.render.engine = 'BLENDER_EEVEE_NEXT'
scene.render.bake_bias = 0.0
scene.render.bake_samples = 0
scene.render.compositor_device = 'GPU'
scene.eevee.use_volume_custom_range = False
scene.eevee.fast_gi_thickness_near = 0.1
scene.eevee.fast_gi_thickness_far = 0.0
scene.eevee.ray_tracing_options.screen_trace_thickness = 0.1
bpy.context.view_layer.update()

# ---- added for rendering (the .blend has no active camera and no usable light): camera, sun
cam_auto = bpy.data.cameras.new('AutoCamera')
cam_auto.lens = 50.0
cam_auto.sensor_width = 36.0
cam_auto.clip_end = 1000.0
ob_auto_camera = bpy.data.objects.new('AutoCamera', cam_auto)
scene.collection.objects.link(ob_auto_camera)
ob_auto_camera.location = (0.534072, -0.640886, 0.637257)
ob_auto_camera.rotation_euler = (1.09748, -7.21219e-08, 0.694738)
scene.camera = ob_auto_camera
light_auto_sun = bpy.data.lights.new('AutoSun', 'SUN')
light_auto_sun.energy = 3.0
light_auto_sun.angle = 0.0523599
ob_auto_sun = bpy.data.objects.new('AutoSun', light_auto_sun)
scene.collection.objects.link(ob_auto_sun)
ob_auto_sun.rotation_euler = (0.872665, 0.174533, 0.523599)
bpy.context.view_layer.update()
